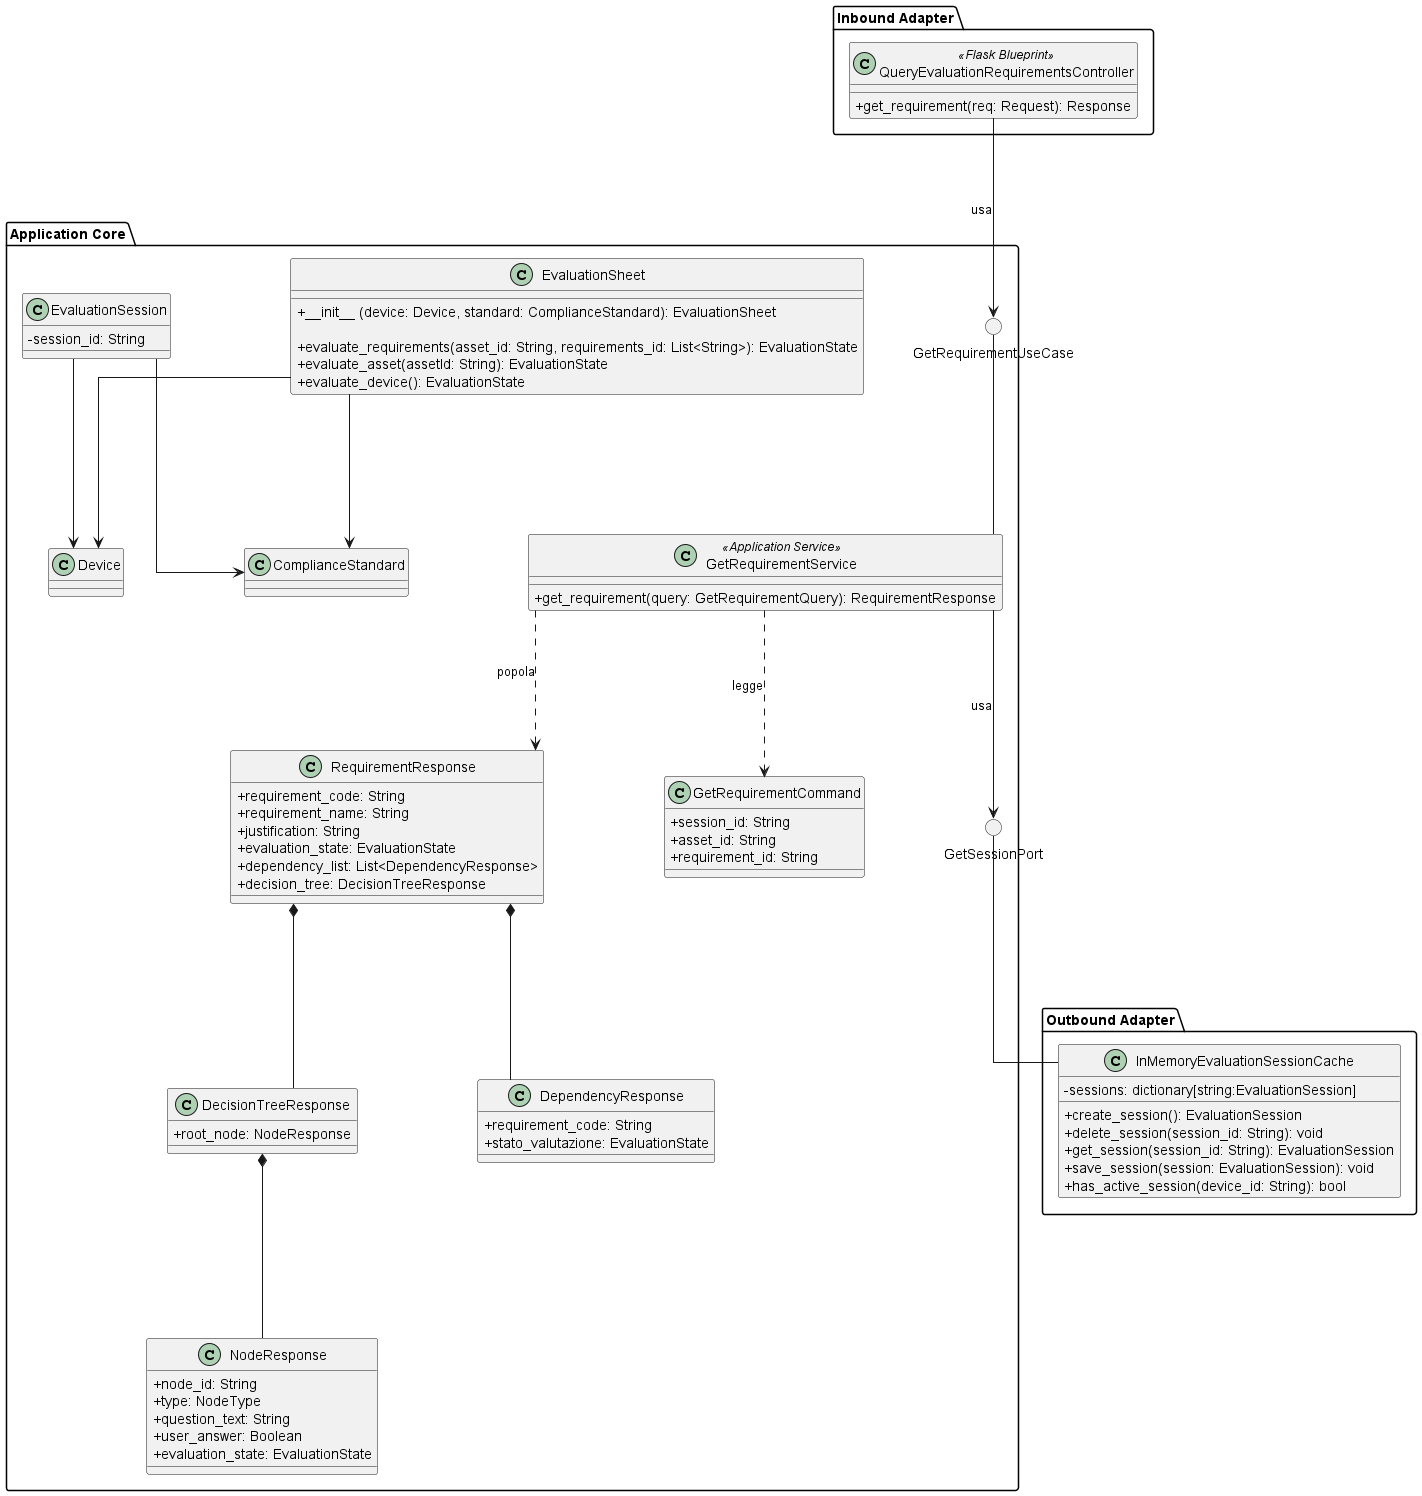

The diagram above was rendered by PlantUML. Its source (embedded in the PNG):
@startuml GetRequirement
skinparam linetype ortho
skinparam nodesep 120
skinparam ranksep 140
skinparam classAttributeIconSize 0

package "Inbound Adapter" {
    !include InboundAdapters/QueryEvaluationRequirementsController.puml
}

package "Application Core" {
    () "GetRequirementUseCase"

    !include ApplicationServices/GetRequirementService.puml

    class GetRequirementCommand {
        + session_id: String
        + asset_id: String
        + requirement_id: String
    }

    class RequirementResponse{
        + requirement_code: String
        + requirement_name: String
        + justification: String
        + evaluation_state: EvaluationState
        + dependency_list: List<DependencyResponse>
        + decision_tree: DecisionTreeResponse
    }

    class DecisionTreeResponse{
        + root_node: NodeResponse
    }

    class NodeResponse{
        + node_id: String
        + type: NodeType
        + question_text: String
        + user_answer: Boolean
        + evaluation_state: EvaluationState
    }

    class DependencyResponse{
        + requirement_code: String
        + stato_valutazione: EvaluationState
    }

    () "GetSessionPort"

    !include Domain/EvaluationSession.puml
    !include Domain/EvaluationSheet.puml

    ' ==========================================
    ' GABBIA STRUTTURALE (ALLINEAMENTO)
    ' ==========================================
    ' Spingiamo le entità di dominio a sinistra per non intralciare il flusso
    EvaluationSheet -[hidden]right-------- GetRequirementUseCase

    ' Allineiamo Response, Command e Porta sotto il Service per far scendere le frecce dritte
    RequirementResponse -[hidden]right-------- GetRequirementCommand
    GetRequirementCommand -[hidden]right-------- GetSessionPort

    ' ==========================================
    ' COLLEGAMENTI INTERNI AL CORE (Top-Down)
    ' ==========================================
    GetRequirementUseCase -down- GetRequirementService
    
    GetRequirementService -down-> GetSessionPort : usa

    GetRequirementService .down.> GetRequirementCommand : legge
    GetRequirementService .down.> RequirementResponse : popola
    
    ' Frecce di composizione rigorosamente verso il basso
    RequirementResponse *-down- DecisionTreeResponse
    RequirementResponse *-down- DependencyResponse
    DecisionTreeResponse *-down- NodeResponse
}

package "Outbound Adapter" {
    !include OutboundAdapters/InMemoryEvaluationSessionCache.puml
}

' ==========================================
' COLLEGAMENTI ESTERNI (Inbound -> Core -> Outbound)
' ==========================================
QueryEvaluationRequirementsController -down-> GetRequirementUseCase : usa
GetSessionPort -down- InMemoryEvaluationSessionCache

@enduml